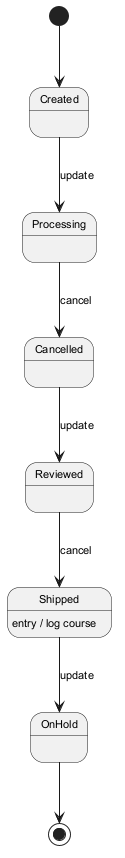

The diagram above was rendered by PlantUML. Its source (embedded in the PNG):
@startuml
skinparam backgroundColor #FFFFFF
skinparam classBackgroundColor #E8F4FA
skinparam classBorderColor #2C7DA0
skinparam defaultFontSize 11
[*] --> Created
Created --> Processing : update
Processing --> Cancelled : cancel
Cancelled --> Reviewed : update
Reviewed --> Shipped : cancel
Shipped --> OnHold : update
Shipped : entry / log course
OnHold --> [*]
@enduml